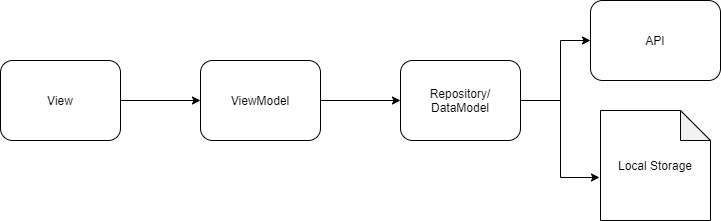

The diagram above was exported from draw.io. Its source (the exported page's mxGraphModel, read from the mxfile embedded in the PNG):
<mxGraphModel dx="868" dy="450" grid="1" gridSize="10" guides="1" tooltips="1" connect="1" arrows="1" fold="1" page="1" pageScale="1" pageWidth="850" pageHeight="1100" math="0" shadow="0">
  <root>
    <mxCell id="0" />
    <mxCell id="1" parent="0" />
    <mxCell id="UlOWI275AG67jPKXPEeN-3" value="" style="edgeStyle=orthogonalEdgeStyle;rounded=0;orthogonalLoop=1;jettySize=auto;html=1;" edge="1" parent="1" source="UlOWI275AG67jPKXPEeN-1" target="UlOWI275AG67jPKXPEeN-2">
      <mxGeometry relative="1" as="geometry" />
    </mxCell>
    <mxCell id="UlOWI275AG67jPKXPEeN-1" value="View" style="rounded=1;whiteSpace=wrap;html=1;" vertex="1" parent="1">
      <mxGeometry x="80" y="80" width="120" height="80" as="geometry" />
    </mxCell>
    <mxCell id="UlOWI275AG67jPKXPEeN-5" value="" style="edgeStyle=orthogonalEdgeStyle;rounded=0;orthogonalLoop=1;jettySize=auto;html=1;" edge="1" parent="1" source="UlOWI275AG67jPKXPEeN-2" target="UlOWI275AG67jPKXPEeN-4">
      <mxGeometry relative="1" as="geometry" />
    </mxCell>
    <mxCell id="UlOWI275AG67jPKXPEeN-2" value="ViewModel" style="rounded=1;whiteSpace=wrap;html=1;" vertex="1" parent="1">
      <mxGeometry x="280" y="80" width="120" height="80" as="geometry" />
    </mxCell>
    <mxCell id="UlOWI275AG67jPKXPEeN-4" value="Repository/&lt;br&gt;DataModel" style="rounded=1;whiteSpace=wrap;html=1;" vertex="1" parent="1">
      <mxGeometry x="480" y="80" width="120" height="80" as="geometry" />
    </mxCell>
    <mxCell id="UlOWI275AG67jPKXPEeN-6" value="API" style="rounded=1;whiteSpace=wrap;html=1;" vertex="1" parent="1">
      <mxGeometry x="670" y="20" width="130" height="80" as="geometry" />
    </mxCell>
    <mxCell id="UlOWI275AG67jPKXPEeN-9" value="Local Storage" style="shape=note;whiteSpace=wrap;html=1;backgroundOutline=1;darkOpacity=0.05;" vertex="1" parent="1">
      <mxGeometry x="680" y="130" width="110" height="110" as="geometry" />
    </mxCell>
    <mxCell id="UlOWI275AG67jPKXPEeN-11" value="" style="endArrow=classic;startArrow=classic;html=1;entryX=0;entryY=0.5;entryDx=0;entryDy=0;exitX=-0.009;exitY=0.609;exitDx=0;exitDy=0;exitPerimeter=0;edgeStyle=orthogonalEdgeStyle;rounded=0;" edge="1" parent="1" source="UlOWI275AG67jPKXPEeN-9" target="UlOWI275AG67jPKXPEeN-6">
      <mxGeometry width="50" height="50" relative="1" as="geometry">
        <mxPoint x="610" y="130" as="sourcePoint" />
        <mxPoint x="660" y="80" as="targetPoint" />
        <Array as="points">
          <mxPoint x="640" y="197" />
          <mxPoint x="640" y="60" />
        </Array>
      </mxGeometry>
    </mxCell>
    <mxCell id="UlOWI275AG67jPKXPEeN-12" value="" style="endArrow=none;html=1;exitX=1;exitY=0.5;exitDx=0;exitDy=0;" edge="1" parent="1" source="UlOWI275AG67jPKXPEeN-4">
      <mxGeometry width="50" height="50" relative="1" as="geometry">
        <mxPoint x="610" y="150" as="sourcePoint" />
        <mxPoint x="640" y="120" as="targetPoint" />
      </mxGeometry>
    </mxCell>
  </root>
</mxGraphModel>